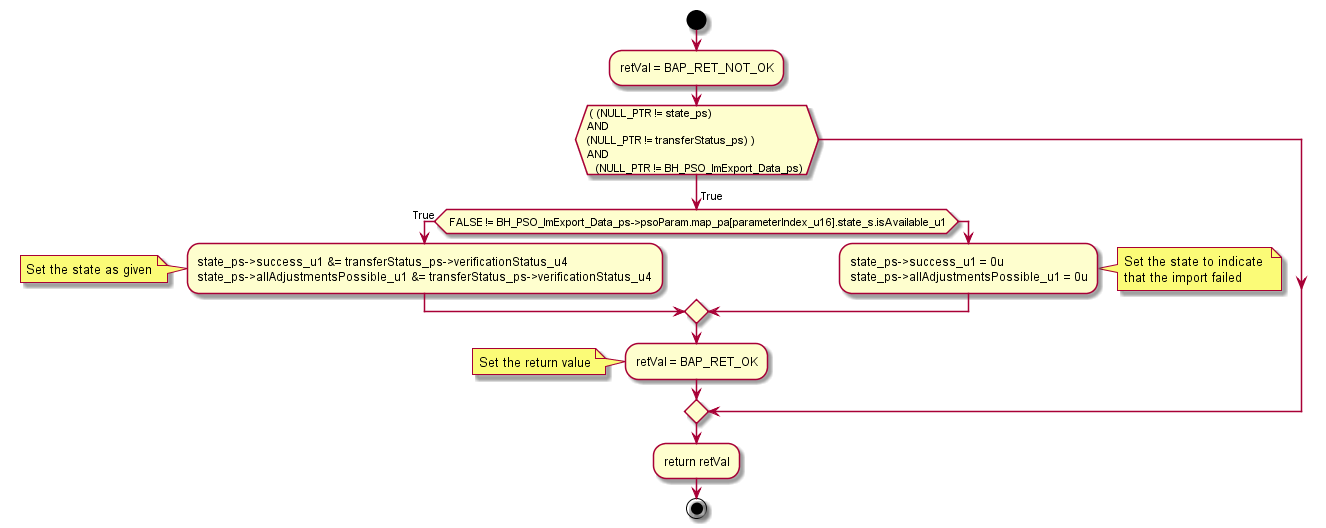

The diagram above was rendered by PlantUML. Its source (embedded in the PNG):
@startuml bapi_PSO_ImExport_evaluateImportState.png
 start
   :retVal = BAP_RET_NOT_OK;
   if ( ( (NULL_PTR != state_ps) \nAND \n(NULL_PTR != transferStatus_ps) ) \nAND 
   (NULL_PTR != BH_PSO_ImExport_Data_ps) ) then (\nTrue)
     if ( FALSE != BH_PSO_ImExport_Data_ps->psoParam.map_pa[parameterIndex_u16].state_s.isAvailable_u1) then (\nTrue)
       :state_ps->success_u1 &= transferStatus_ps->verificationStatus_u4
       state_ps->allAdjustmentsPossible_u1 &= transferStatus_ps->verificationStatus_u4;
       note: Set the state as given
     else
       :state_ps->success_u1 = 0u
       state_ps->allAdjustmentsPossible_u1 = 0u;
       note right: Set the state to indicate \nthat the import failed
     endif
     :retVal = BAP_RET_OK;
     note: Set the return value
   endif
   :return retVal;
 stop
@enduml